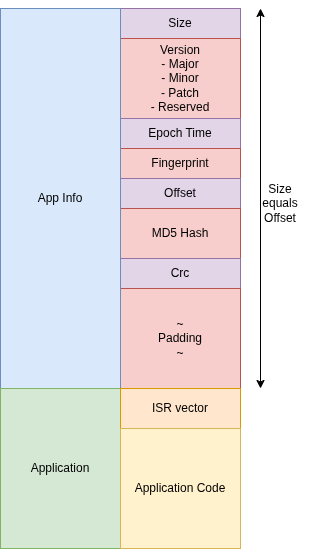

The diagram above was exported from draw.io. Its source (the exported page's mxGraphModel, read from the mxfile embedded in the PNG):
<mxGraphModel dx="1426" dy="754" grid="1" gridSize="10" guides="1" tooltips="1" connect="1" arrows="1" fold="1" page="1" pageScale="1" pageWidth="1169" pageHeight="827" math="0" shadow="0">
  <root>
    <mxCell id="0" />
    <mxCell id="1" parent="0" />
    <mxCell id="s6LhnSfvyYqvHRURkQ4V-1" value="Size" style="rounded=0;whiteSpace=wrap;html=1;fillColor=#e1d5e7;strokeColor=#9673a6;" vertex="1" parent="1">
      <mxGeometry x="270" y="190" width="120" height="30" as="geometry" />
    </mxCell>
    <mxCell id="s6LhnSfvyYqvHRURkQ4V-4" value="Version&lt;div&gt;- Major&lt;/div&gt;&lt;div&gt;- Minor&lt;/div&gt;&lt;div&gt;- Patch&lt;/div&gt;&lt;div&gt;- Reserved&lt;/div&gt;" style="rounded=0;whiteSpace=wrap;html=1;fillColor=#f8cecc;strokeColor=#b85450;" vertex="1" parent="1">
      <mxGeometry x="270" y="220" width="120" height="80" as="geometry" />
    </mxCell>
    <mxCell id="s6LhnSfvyYqvHRURkQ4V-5" value="Epoch Time" style="rounded=0;whiteSpace=wrap;html=1;fillColor=#e1d5e7;strokeColor=#9673a6;" vertex="1" parent="1">
      <mxGeometry x="270" y="300" width="120" height="30" as="geometry" />
    </mxCell>
    <mxCell id="s6LhnSfvyYqvHRURkQ4V-6" value="Fingerprint" style="rounded=0;whiteSpace=wrap;html=1;fillColor=#f8cecc;strokeColor=#b85450;" vertex="1" parent="1">
      <mxGeometry x="270" y="330" width="120" height="30" as="geometry" />
    </mxCell>
    <mxCell id="s6LhnSfvyYqvHRURkQ4V-7" value="Offset" style="rounded=0;whiteSpace=wrap;html=1;fillColor=#e1d5e7;strokeColor=#9673a6;" vertex="1" parent="1">
      <mxGeometry x="270" y="360" width="120" height="30" as="geometry" />
    </mxCell>
    <mxCell id="s6LhnSfvyYqvHRURkQ4V-8" value="MD5 Hash" style="rounded=0;whiteSpace=wrap;html=1;fillColor=#f8cecc;strokeColor=#b85450;" vertex="1" parent="1">
      <mxGeometry x="270" y="390" width="120" height="50" as="geometry" />
    </mxCell>
    <mxCell id="s6LhnSfvyYqvHRURkQ4V-9" value="Crc" style="rounded=0;whiteSpace=wrap;html=1;fillColor=#e1d5e7;strokeColor=#9673a6;" vertex="1" parent="1">
      <mxGeometry x="270" y="440" width="120" height="30" as="geometry" />
    </mxCell>
    <mxCell id="s6LhnSfvyYqvHRURkQ4V-10" value="~&lt;br&gt;Padding&lt;div&gt;~&lt;/div&gt;" style="rounded=0;whiteSpace=wrap;html=1;fillColor=#f8cecc;strokeColor=#b85450;" vertex="1" parent="1">
      <mxGeometry x="270" y="470" width="120" height="100" as="geometry" />
    </mxCell>
    <mxCell id="s6LhnSfvyYqvHRURkQ4V-14" value="App Info" style="rounded=0;whiteSpace=wrap;html=1;fillColor=#dae8fc;strokeColor=#6c8ebf;" vertex="1" parent="1">
      <mxGeometry x="150" y="190" width="120" height="380" as="geometry" />
    </mxCell>
    <mxCell id="s6LhnSfvyYqvHRURkQ4V-15" value="Application" style="rounded=0;whiteSpace=wrap;html=1;fillColor=#d5e8d4;strokeColor=#82b366;" vertex="1" parent="1">
      <mxGeometry x="150" y="570" width="120" height="160" as="geometry" />
    </mxCell>
    <mxCell id="s6LhnSfvyYqvHRURkQ4V-20" value="" style="endArrow=classic;startArrow=classic;html=1;rounded=0;" edge="1" parent="1">
      <mxGeometry width="50" height="50" relative="1" as="geometry">
        <mxPoint x="410" y="570" as="sourcePoint" />
        <mxPoint x="410" y="190" as="targetPoint" />
      </mxGeometry>
    </mxCell>
    <mxCell id="s6LhnSfvyYqvHRURkQ4V-23" value="Size equals&lt;br&gt;Offset" style="text;html=1;align=center;verticalAlign=middle;whiteSpace=wrap;rounded=0;" vertex="1" parent="1">
      <mxGeometry x="400" y="370" width="60" height="30" as="geometry" />
    </mxCell>
    <mxCell id="s6LhnSfvyYqvHRURkQ4V-24" value="ISR vector" style="rounded=0;whiteSpace=wrap;html=1;fillColor=#ffe6cc;strokeColor=#d79b00;" vertex="1" parent="1">
      <mxGeometry x="270" y="570" width="120" height="40" as="geometry" />
    </mxCell>
    <mxCell id="s6LhnSfvyYqvHRURkQ4V-25" value="Application Code" style="rounded=0;whiteSpace=wrap;html=1;fillColor=#fff2cc;strokeColor=#d6b656;" vertex="1" parent="1">
      <mxGeometry x="270" y="610" width="120" height="120" as="geometry" />
    </mxCell>
  </root>
</mxGraphModel>